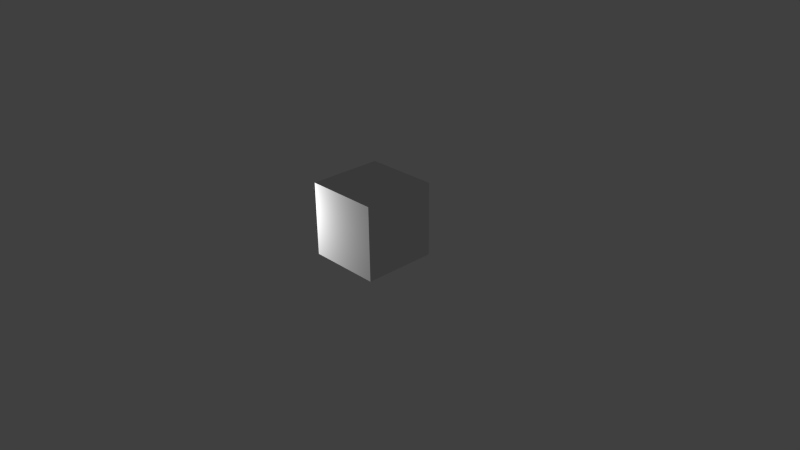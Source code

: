 # Source: normalmap-test-cube.blend  (saved by Blender 2.77.0; exported with 4.5.12 LTS)
import bpy
from mathutils import Matrix  # noqa: F401  (used for matrix-valued properties, if any)

bpy.ops.wm.read_factory_settings(use_empty=True)
scene = bpy.context.scene
scene.name = 'Scene'

# ---- collections
col_collection_1 = bpy.data.collections.new('Collection 1'); scene.collection.children.link(col_collection_1)

# ---- materials (node trees are filled in below, after node groups)
mat_material = bpy.data.materials.new('Material')
mat_material.alpha_threshold = 0.0
mat_material.use_transparent_shadow = False
mat_material.roughness = 0.5
mat_material.specular_intensity = 1.0
mat_material.line_color = (0.0, 0.0, 0.0, 1.0)

# ---- material node trees

# ---- world
world_world = bpy.data.worlds.new('World'); scene.world = world_world
world_world.color = (0.05088, 0.05088, 0.05088)
world_world.use_sun_shadow = False
world_world.sun_shadow_jitter_overblur = 0.0
world_world.cycles.sampling_method = 'NONE'
world_world.cycles.sample_map_resolution = 256

# ---- cameras
cam_camera = bpy.data.cameras.new('Camera')
cam_camera.clip_end = 100.0
cam_camera.lens = 35.0
cam_camera.sensor_width = 32.0
cam_camera.sensor_height = 18.0
cam_camera.ortho_scale = 7.314
cam_camera.dof.focus_distance = 0.0
cam_camera.dof.aperture_fstop = 128.0

# ---- lights
light_lamp = bpy.data.lights.new('Lamp', 'POINT')
light_lamp.transmission_factor = 0.0
light_lamp.cutoff_distance = 30.0
light_lamp.energy = 100.0
light_lamp.shadow_buffer_clip_start = 1.001
light_lamp.shadow_soft_size = 0.1
light_lamp.shadow_maximum_resolution = 0.006
light_lamp.use_absolute_resolution = True
light_lamp.cycles.use_multiple_importance_sampling = False

# ---- meshes
me_cube = bpy.data.meshes.new('Cube')
me_cube.from_pydata([(-0.5, 0.5, -1.0), (-0.5, 0.5, 0.0), (-0.5, -0.5, -1.0), (-0.5, -0.5, 0.0), (0.5, 0.5, -1.0), (0.5, 0.5, 0.0), (0.5, -0.5, -1.0), (0.5, -0.5, 0.0)], [], [(1, 0, 2, 3), (3, 2, 6, 7), (7, 6, 4, 5), (5, 4, 0, 1), (0, 4, 6, 2), (5, 1, 3, 7)])
_uv = me_cube.uv_layers.new(name='UVMap')
_uv.uv.foreach_set('vector', [0.0, 0.0, 0.0, 1.0, 1.0, 1.0, 1.0, 0.0, 0.0, 0.0, 0.0, 1.0, 1.0, 1.0, 1.0, 0.0, 0.0, 0.0, 0.0, 1.0, 1.0, 1.0, 1.0, 0.0, 0.0, 0.0, 0.0, 1.0, 1.0, 1.0, 1.0, 0.0, 0.0, 0.0, 0.0, 1.0, 1.0, 1.0, 1.0, 0.0, 0.0, 0.0, 0.0, 1.0, 1.0, 1.0, 1.0, 0.0])
me_cube.materials.append(mat_material)
me_cube.use_remesh_preserve_volume = False
me_cube.use_remesh_preserve_attributes = False
me_cube.use_mirror_vertex_groups = False
me_cube.update()

# ---- objects
ob_cube = bpy.data.objects.new('Cube', me_cube)
ob_lamp = bpy.data.objects.new('Lamp', light_lamp)
ob_camera = bpy.data.objects.new('Camera', cam_camera)

# ---- transforms, parenting, visibility, modifiers, constraints
ob_cube.location = (0.0, 0.0, 1.0)
ob_cube.lineart.crease_threshold = 0.0
ob_lamp.location = (-1.3, -0.9941, 0.6803)
ob_lamp.rotation_euler = (0.6503, 0.05522, 1.866)
ob_lamp.lock_rotations_4d = False
ob_lamp.empty_display_type = 'ARROWS'
ob_lamp.color = (0.0, 0.0, 0.0, 0.0)
ob_lamp.lineart.crease_threshold = 0.0
ob_camera.location = (7.481, -6.508, 5.344)
ob_camera.rotation_euler = (1.109, 0.01082, 0.8149)
ob_camera.lock_rotations_4d = False
ob_camera.empty_display_type = 'ARROWS'
ob_camera.color = (0.0, 0.0, 0.0, 0.0)
ob_camera.display_type = 'WIRE'
ob_camera.lineart.crease_threshold = 0.0

# ---- collection membership
col_collection_1.objects.link(ob_cube)
col_collection_1.objects.link(ob_lamp)
col_collection_1.objects.link(ob_camera)

# ---- scene / render settings (as saved in the file)
scene.camera = ob_camera
scene.frame_start = 1; scene.frame_end = 250; scene.frame_set(1)
scene.render.engine = 'BLENDER_EEVEE_NEXT'
scene.render.resolution_percentage = 50
scene.render.dither_intensity = 0.0
scene.cycles.use_denoising = False
scene.cycles.samples = 10
scene.cycles.sampling_pattern = 'TABULATED_SOBOL'
scene.cycles.light_sampling_threshold = 0.0
scene.cycles.use_adaptive_sampling = False
scene.cycles.use_light_tree = False
scene.cycles.blur_glossy = 0.0
scene.cycles.pixel_filter_type = 'GAUSSIAN'
scene.cycles.sample_clamp_indirect = 0.0
scene.view_settings.view_transform = 'Standard'
bpy.context.view_layer.update()
